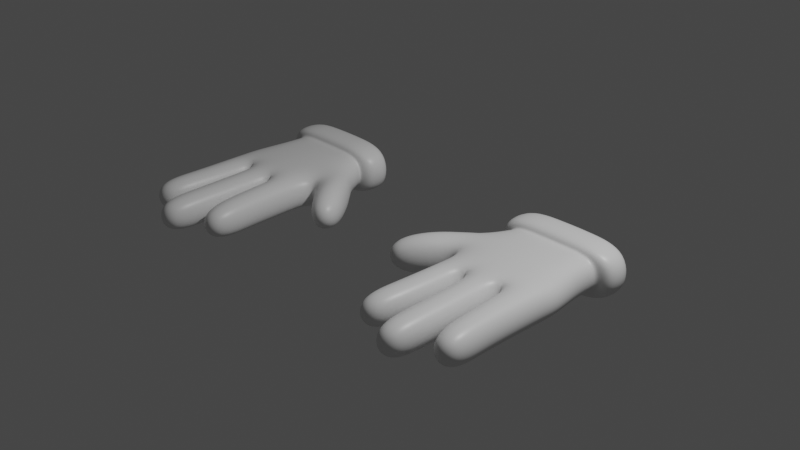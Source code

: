 # Source: gloves.blend  (saved by Blender 2.83.20; exported with 4.5.12 LTS)
import bpy
from mathutils import Matrix  # noqa: F401  (used for matrix-valued properties, if any)

bpy.ops.wm.read_factory_settings(use_empty=True)
scene = bpy.context.scene
scene.name = 'Scene'

# ---- collections
col_collection = bpy.data.collections.new('Collection'); scene.collection.children.link(col_collection)

# ---- materials (node trees are filled in below, after node groups)
mat_material = bpy.data.materials.new('Material')
mat_material.alpha_threshold = 0.0
mat_material.use_transparent_shadow = False
mat_material.line_color = (0.0, 0.0, 0.0, 1.0)

# ---- node groups
ng_auto_smooth = bpy.data.node_groups.new('Auto Smooth', 'GeometryNodeTree')
_s = ng_auto_smooth.interface.new_socket(name='Geometry', in_out='OUTPUT', socket_type='NodeSocketGeometry')
_s = ng_auto_smooth.interface.new_socket(name='Geometry', in_out='INPUT', socket_type='NodeSocketGeometry')
_s = ng_auto_smooth.interface.new_socket(name='Angle', in_out='INPUT', socket_type='NodeSocketFloat')
_s.subtype = 'ANGLE'
_s.min_value = 0.0
_s.max_value = 3.142
ng_auto_smooth.is_modifier = True
_N = ng_auto_smooth.nodes; _L = ng_auto_smooth.links
n0 = _N.new('NodeGroupOutput'); n0.name = 'Group Output'; n0.location = (480, -100)
n1 = _N.new('NodeGroupInput'); n1.name = 'Group Input'; n1.location = (-420, -300)
n2 = _N.new('NodeGroupInput'); n2.name = 'Group Input.001'; n2.location = (-60, -100)
n3 = _N.new('GeometryNodeSetShadeSmooth'); n3.name = 'Set Shade Smooth'; n3.location = (120, -100)
n3.domain = 'EDGE'
n4 = _N.new('GeometryNodeSetShadeSmooth'); n4.name = 'Set Shade Smooth.001'; n4.location = (300, -100)
n5 = _N.new('GeometryNodeInputMeshEdgeAngle'); n5.name = 'Edge Angle'; n5.location = (-420, -220)
n6 = _N.new('GeometryNodeInputEdgeSmooth'); n6.name = 'Is Edge Smooth'; n6.location = (-60, -160)
n7 = _N.new('GeometryNodeInputShadeSmooth'); n7.name = 'Is Face Smooth'; n7.location = (-240, -340)
n8 = _N.new('FunctionNodeBooleanMath'); n8.name = 'Boolean Math'; n8.location = (-60, -220)
n9 = _N.new('FunctionNodeCompare'); n9.name = 'Compare'; n9.location = (-240, -180)
n9.operation = 'LESS_EQUAL'
_L.new(n5.outputs[0], n9.inputs[0])
_L.new(n4.outputs[0], n0.inputs[0])
_L.new(n1.outputs[1], n9.inputs[1])
_L.new(n9.outputs[0], n8.inputs[0])
_L.new(n7.outputs[0], n8.inputs[1])
_L.new(n2.outputs[0], n3.inputs[0])
_L.new(n6.outputs[0], n3.inputs[1])
_L.new(n3.outputs[0], n4.inputs[0])
_L.new(n8.outputs[0], n3.inputs[2])
n0.is_active_output = True

# ---- material node trees
mat_material.use_nodes = True; mat_material.node_tree.nodes.clear()
_N = mat_material.node_tree.nodes; _L = mat_material.node_tree.links
n0 = _N.new('ShaderNodeOutputMaterial'); n0.name = 'Material Output'; n0.location = (300, 300)
n1 = _N.new('ShaderNodeBsdfPrincipled'); n1.name = 'Principled BSDF'; n1.location = (10, 300)
n1.distribution = 'GGX'
n1.subsurface_method = 'BURLEY'
n1.inputs[2].default_value = 0.4
n1.inputs[3].default_value = 1.45
n1.inputs[27].default_value = (0.0, 0.0, 0.0, 1.0)
n1.inputs[28].default_value = 1.0
_L.new(n1.outputs[0], n0.inputs[0])
n0.is_active_output = True

# ---- world
world_world = bpy.data.worlds.new('World'); scene.world = world_world
world_world.use_nodes = True; world_world.node_tree.nodes.clear()
_N = world_world.node_tree.nodes; _L = world_world.node_tree.links
n0 = _N.new('ShaderNodeOutputWorld'); n0.name = 'World Output'; n0.location = (300, 300)
n1 = _N.new('ShaderNodeBackground'); n1.name = 'Background'; n1.location = (10, 300)
n1.inputs[0].default_value = (0.05088, 0.05088, 0.05088, 1.0)
_L.new(n1.outputs[0], n0.inputs[0])
n0.is_active_output = True
world_world.color = (0.05088, 0.05088, 0.05088)
world_world.use_sun_shadow = False
world_world.sun_shadow_jitter_overblur = 0.0

# ---- cameras
cam_camera = bpy.data.cameras.new('Camera')
cam_camera.clip_end = 100.0
cam_camera.ortho_scale = 7.314

# ---- lights
light_light = bpy.data.lights.new('Light', 'POINT')
light_light.transmission_factor = 0.0
light_light.energy = 1000.0
light_light.shadow_soft_size = 0.1
light_light.shadow_maximum_resolution = 0.006
light_light.use_absolute_resolution = True

# ---- meshes
me_cube = bpy.data.meshes.new('Cube')
me_cube.from_pydata([(4.046, 0.8376, 0.3637), (4.046, 0.8376, -0.3637), (4.144, -0.7015, 0.3754), (4.144, -0.7015, -0.3773), (2.046, 0.8376, 0.3637), (2.046, 0.8376, -0.3637), (1.997, -1.021, 0.3754), (1.997, -1.021, -0.3773), (3.38, 0.8376, -0.3637), (2.713, 0.8376, -0.3637), (3.393, -0.8134, 0.4237), (2.679, -0.9198, 0.4237), (2.679, -0.9198, -0.3127), (3.393, -0.8134, -0.3127), (2.713, 0.8376, 0.3637), (3.38, 0.8376, 0.3637), (1.772, 0.3803, -0.3637), (1.966, -0.3945, -0.3637), (4.046, 0.3333, 0.3637), (4.183, -0.3333, 0.3637), (1.966, -0.3945, 0.3637), (1.772, 0.3803, 0.3637), (4.183, -0.3333, -0.3637), (4.046, 0.3333, -0.3637), (2.713, 0.3333, -0.3013), (2.713, -0.3333, -0.3013), (3.38, 0.3333, -0.3013), (3.38, -0.3333, -0.3013), (3.38, 0.3333, 0.4104), (3.38, -0.3333, 0.4104), (2.713, 0.3333, 0.4097), (2.713, -0.3333, 0.4097), (1.868, -2.899, -0.3349), (1.868, -2.899, 0.3349), (2.478, -2.969, 0.3349), (2.478, -2.969, -0.3349), (3.366, -3.332, 0.3493), (2.726, -3.332, 0.3493), (2.726, -3.332, -0.3493), (3.366, -3.332, -0.3493), (4.181, -2.857, 0.3492), (4.181, -2.857, -0.3492), (3.542, -2.886, -0.3492), (3.542, -2.886, 0.3492), (0.6784, -0.9639, -0.2915), (1.077, -1.32, -0.2915), (1.077, -1.32, 0.2915), (0.6784, -0.9639, 0.2915), (2.776, 1.467, -0.2952), (2.235, 1.467, -0.2952), (3.858, 1.467, 0.2952), (3.858, 1.467, -0.2952), (2.235, 1.467, 0.2952), (3.317, 1.467, 0.2952), (3.317, 1.467, -0.2952), (2.776, 1.467, 0.2952), (2.713, 0.8376, -0.5328), (1.718, 0.8376, -0.4833), (4.375, 0.8376, 0.4833), (4.375, 0.8376, -0.4833), (1.718, 0.8376, 0.4833), (3.38, 0.8376, 0.5328), (3.38, 0.8376, -0.5328), (2.713, 0.8376, 0.5328), (4.375, 1.467, -0.4833), (3.38, 1.467, -0.5328), (2.713, 1.467, -0.5328), (1.718, 1.467, -0.4833), (4.375, 1.467, 0.4833), (1.718, 1.467, 0.4833), (3.38, 1.467, 0.5328), (2.713, 1.467, 0.5328), (2.776, 0.1896, -0.2952), (2.235, 0.1896, -0.2952), (3.858, 0.1896, 0.2952), (3.858, 0.1896, -0.2952), (2.235, 0.1896, 0.2952), (3.317, 0.1896, 0.2952), (3.317, 0.1896, -0.2952), (2.776, 0.1896, 0.2952), (4.12, -2.032, -0.3637), (3.454, -2.032, -0.3325), (4.12, -2.032, 0.3637), (3.454, -2.032, 0.3871), (3.377, -2.503, -0.3363), (2.716, -2.503, -0.3363), (2.716, -2.503, 0.3786), (3.377, -2.503, 0.3786), (1.943, -2.063, 0.3637), (2.61, -2.063, 0.3871), (2.61, -2.063, -0.3325), (1.943, -2.063, -0.3637), (1.589, -0.8879, 0.4541), (1.589, -0.8879, -0.4541), (1.243, -0.1404, -0.4541), (1.243, -0.1404, 0.4541), (1.923, 0.7218, 0.3637), (4.046, 0.7007, -0.3637), (1.923, 0.7218, -0.3637), (4.046, 0.7007, 0.3637), (2.713, 0.7007, -0.3357), (3.38, 0.7007, -0.3357), (3.38, 0.7007, 0.3847), (2.713, 0.7007, 0.3844), (3.416, -1.281, -0.3203), (3.416, -1.281, 0.4096), (4.135, -1.212, -0.3721), (4.135, -1.212, 0.3709), (2.691, -1.435, -0.3204), (3.388, -1.363, 0.409), (3.388, -1.363, -0.3204), (2.691, -1.435, 0.409), (2.651, -1.382, 0.4089), (1.975, -1.442, -0.3718), (1.975, -1.442, 0.3707), (2.651, -1.382, -0.3207)], [], [(31, 20, 6, 11), (89, 88, 33, 34), (98, 96, 4, 5), (27, 22, 3, 13), (22, 19, 2, 3), (53, 55, 71, 70), (15, 0, 58, 61), (0, 1, 59, 58), (17, 25, 12, 7), (25, 27, 13, 12), (81, 80, 41, 42), (85, 84, 39, 38), (19, 29, 10, 2), (29, 31, 11, 10), (102, 103, 30, 28), (28, 30, 31, 29), (99, 102, 28, 18), (18, 28, 29, 19), (100, 101, 26, 24), (24, 26, 27, 25), (98, 100, 24, 16), (16, 24, 25, 17), (97, 99, 18, 23), (23, 18, 19, 22), (101, 97, 23, 26), (26, 23, 22, 27), (7, 6, 20, 17), (93, 92, 46, 45), (103, 96, 21, 30), (30, 21, 20, 31), (35, 34, 33, 32), (91, 90, 35, 32), (88, 91, 32, 33), (90, 89, 34, 35), (39, 36, 37, 38), (87, 86, 37, 36), (84, 87, 36, 39), (86, 85, 38, 37), (41, 40, 43, 42), (80, 82, 40, 41), (83, 81, 42, 43), (82, 83, 43, 40), (45, 46, 47, 44), (95, 94, 44, 47), (92, 95, 47, 46), (94, 93, 45, 44), (50, 51, 75, 74), (53, 50, 74, 77), (54, 48, 72, 78), (55, 52, 69, 71), (9, 5, 57, 56), (48, 54, 65, 66), (54, 51, 64, 65), (50, 53, 70, 68), (61, 58, 68, 70), (56, 57, 67, 66), (59, 62, 65, 64), (63, 61, 70, 71), (62, 56, 66, 65), (58, 59, 64, 68), (60, 63, 71, 69), (57, 60, 69, 67), (4, 14, 63, 60), (49, 48, 66, 67), (14, 15, 61, 63), (51, 50, 68, 64), (1, 8, 62, 59), (5, 4, 60, 57), (52, 49, 67, 69), (8, 9, 56, 62), (78, 77, 74, 75), (73, 76, 79, 72), (72, 79, 77, 78), (52, 55, 79, 76), (51, 54, 78, 75), (49, 52, 76, 73), (48, 49, 73, 72), (55, 53, 77, 79), (107, 105, 83, 82), (105, 104, 81, 83), (106, 107, 82, 80), (104, 106, 80, 81), (111, 108, 85, 86), (110, 109, 87, 84), (109, 111, 86, 87), (108, 110, 84, 85), (115, 112, 89, 90), (114, 113, 91, 88), (113, 115, 90, 91), (112, 114, 88, 89), (16, 17, 93, 94), (20, 21, 95, 92), (21, 16, 94, 95), (17, 20, 92, 93), (14, 4, 96, 103), (8, 1, 97, 101), (1, 0, 99, 97), (5, 9, 100, 98), (9, 8, 101, 100), (0, 15, 102, 99), (15, 14, 103, 102), (16, 21, 96, 98), (13, 3, 106, 104), (3, 2, 107, 106), (10, 13, 104, 105), (2, 10, 105, 107), (12, 13, 110, 108), (10, 11, 111, 109), (13, 10, 109, 110), (11, 12, 108, 111), (11, 6, 114, 112), (7, 12, 115, 113), (6, 7, 113, 114), (12, 11, 112, 115)])
me_cube.polygons.foreach_set('use_smooth', [True] * 114)
_uv = me_cube.uv_layers.new(name='UVMap')
_uv.uv.foreach_set('vector', [0.7917, 0.6667, 0.875, 0.6667, 0.875, 0.75, 0.7917, 0.75, 0.7917, 0.75, 0.875, 0.75, 0.875, 0.75, 0.7917, 0.75, 0.375, 0.2126, 0.625, 0.2126, 0.625, 0.25, 0.375, 0.25, 0.2917, 0.6667, 0.375, 0.6667, 0.375, 0.75, 0.2917, 0.75, 0.375, 0.6667, 0.625, 0.6667, 0.625, 0.75, 0.375, 0.75, 0.625, 0.4167, 0.625, 0.3333, 0.625, 0.3333, 0.625, 0.4167, 0.7083, 0.5, 0.625, 0.5, 0.625, 0.5, 0.7083, 0.5, 0.625, 0.5, 0.375, 0.5, 0.375, 0.5, 0.625, 0.5, 0.125, 0.6667, 0.2083, 0.6667, 0.2083, 0.75, 0.125, 0.75, 0.2083, 0.6667, 0.2917, 0.6667, 0.2917, 0.75, 0.2083, 0.75, 0.2917, 0.75, 0.375, 0.75, 0.375, 0.75, 0.2917, 0.75, 0.2083, 0.75, 0.2917, 0.75, 0.2917, 0.75, 0.2083, 0.75, 0.625, 0.6667, 0.7083, 0.6667, 0.7083, 0.75, 0.625, 0.75, 0.7083, 0.6667, 0.7917, 0.6667, 0.7917, 0.75, 0.7083, 0.75, 0.7083, 0.5374, 0.7917, 0.5374, 0.7917, 0.5833, 0.7083, 0.5833, 0.7083, 0.5833, 0.7917, 0.5833, 0.7917, 0.6667, 0.7083, 0.6667, 0.625, 0.5374, 0.7083, 0.5374, 0.7083, 0.5833, 0.625, 0.5833, 0.625, 0.5833, 0.7083, 0.5833, 0.7083, 0.6667, 0.625, 0.6667, 0.2083, 0.5374, 0.2917, 0.5374, 0.2917, 0.5833, 0.2083, 0.5833, 0.2083, 0.5833, 0.2917, 0.5833, 0.2917, 0.6667, 0.2083, 0.6667, 0.125, 0.5374, 0.2083, 0.5374, 0.2083, 0.5833, 0.125, 0.5833, 0.125, 0.5833, 0.2083, 0.5833, 0.2083, 0.6667, 0.125, 0.6667, 0.375, 0.5374, 0.625, 0.5374, 0.625, 0.5833, 0.375, 0.5833, 0.375, 0.5833, 0.625, 0.5833, 0.625, 0.6667, 0.375, 0.6667, 0.2917, 0.5374, 0.375, 0.5374, 0.375, 0.5833, 0.2917, 0.5833, 0.2917, 0.5833, 0.375, 0.5833, 0.375, 0.6667, 0.2917, 0.6667, 0.375, 0.0, 0.625, 0.0, 0.625, 0.08333, 0.375, 0.08333, 0.375, 0.08333, 0.625, 0.08333, 0.625, 0.08333, 0.375, 0.08333, 0.7917, 0.5374, 0.875, 0.5374, 0.875, 0.5833, 0.7917, 0.5833, 0.7917, 0.5833, 0.875, 0.5833, 0.875, 0.6667, 0.7917, 0.6667, 0.375, 0.9167, 0.625, 0.9167, 0.625, 1.0, 0.375, 1.0, 0.125, 0.75, 0.2083, 0.75, 0.2083, 0.75, 0.125, 0.75, 0.625, 0.0, 0.375, 0.0, 0.375, 0.0, 0.625, 0.0, 0.375, 0.9167, 0.625, 0.9167, 0.625, 0.9167, 0.375, 0.9167, 0.375, 0.8333, 0.625, 0.8333, 0.625, 0.9167, 0.375, 0.9167, 0.7083, 0.75, 0.7917, 0.75, 0.7917, 0.75, 0.7083, 0.75, 0.375, 0.8333, 0.625, 0.8333, 0.625, 0.8333, 0.375, 0.8333, 0.625, 0.9167, 0.375, 0.9167, 0.375, 0.9167, 0.625, 0.9167, 0.375, 0.75, 0.625, 0.75, 0.625, 0.8333, 0.375, 0.8333, 0.375, 0.75, 0.625, 0.75, 0.625, 0.75, 0.375, 0.75, 0.625, 0.8333, 0.375, 0.8333, 0.375, 0.8333, 0.625, 0.8333, 0.625, 0.75, 0.7083, 0.75, 0.7083, 0.75, 0.625, 0.75, 0.375, 0.08333, 0.625, 0.08333, 0.625, 0.1667, 0.375, 0.1667, 0.625, 0.1667, 0.375, 0.1667, 0.375, 0.1667, 0.625, 0.1667, 0.875, 0.6667, 0.875, 0.5833, 0.875, 0.5833, 0.875, 0.6667, 0.125, 0.5833, 0.125, 0.6667, 0.125, 0.6667, 0.125, 0.5833, 0.625, 0.5, 0.375, 0.5, 0.375, 0.5, 0.625, 0.5, 0.625, 0.4167, 0.625, 0.5, 0.625, 0.5, 0.625, 0.4167, 0.375, 0.4167, 0.375, 0.3333, 0.375, 0.3333, 0.375, 0.4167, 0.625, 0.3333, 0.625, 0.25, 0.625, 0.25, 0.625, 0.3333, 0.2083, 0.5, 0.125, 0.5, 0.125, 0.5, 0.2083, 0.5, 0.375, 0.3333, 0.375, 0.4167, 0.375, 0.4167, 0.375, 0.3333, 0.375, 0.4167, 0.375, 0.5, 0.375, 0.5, 0.375, 0.4167, 0.625, 0.5, 0.625, 0.4167, 0.625, 0.4167, 0.625, 0.5, 0.7083, 0.5, 0.625, 0.5, 0.625, 0.5, 0.7083, 0.5, 0.2083, 0.5, 0.125, 0.5, 0.125, 0.5, 0.2083, 0.5, 0.375, 0.5, 0.2917, 0.5, 0.2917, 0.5, 0.375, 0.5, 0.7917, 0.5, 0.7083, 0.5, 0.7083, 0.5, 0.7917, 0.5, 0.2917, 0.5, 0.2083, 0.5, 0.2083, 0.5, 0.2917, 0.5, 0.625, 0.5, 0.375, 0.5, 0.375, 0.5, 0.625, 0.5, 0.875, 0.5, 0.7917, 0.5, 0.7917, 0.5, 0.875, 0.5, 0.375, 0.25, 0.625, 0.25, 0.625, 0.25, 0.375, 0.25, 0.875, 0.5, 0.7917, 0.5, 0.7917, 0.5, 0.875, 0.5, 0.375, 0.25, 0.375, 0.3333, 0.375, 0.3333, 0.375, 0.25, 0.7917, 0.5, 0.7083, 0.5, 0.7083, 0.5, 0.7917, 0.5, 0.375, 0.5, 0.625, 0.5, 0.625, 0.5, 0.375, 0.5, 0.375, 0.5, 0.2917, 0.5, 0.2917, 0.5, 0.375, 0.5, 0.375, 0.25, 0.625, 0.25, 0.625, 0.25, 0.375, 0.25, 0.625, 0.25, 0.375, 0.25, 0.375, 0.25, 0.625, 0.25, 0.2917, 0.5, 0.2083, 0.5, 0.2083, 0.5, 0.2917, 0.5, 0.375, 0.4167, 0.625, 0.4167, 0.625, 0.5, 0.375, 0.5, 0.375, 0.25, 0.625, 0.25, 0.625, 0.3333, 0.375, 0.3333, 0.375, 0.3333, 0.625, 0.3333, 0.625, 0.4167, 0.375, 0.4167, 0.625, 0.25, 0.625, 0.3333, 0.625, 0.3333, 0.625, 0.25, 0.375, 0.5, 0.375, 0.4167, 0.375, 0.4167, 0.375, 0.5, 0.375, 0.25, 0.625, 0.25, 0.625, 0.25, 0.375, 0.25, 0.375, 0.3333, 0.375, 0.25, 0.375, 0.25, 0.375, 0.3333, 0.625, 0.3333, 0.625, 0.4167, 0.625, 0.4167, 0.625, 0.3333, 0.625, 0.75, 0.7083, 0.75, 0.7083, 0.75, 0.625, 0.75, 0.625, 0.8333, 0.375, 0.8333, 0.375, 0.8333, 0.625, 0.8333, 0.375, 0.75, 0.625, 0.75, 0.625, 0.75, 0.375, 0.75, 0.2917, 0.75, 0.375, 0.75, 0.375, 0.75, 0.2917, 0.75, 0.625, 0.9167, 0.375, 0.9167, 0.375, 0.9167, 0.625, 0.9167, 0.375, 0.8333, 0.625, 0.8333, 0.625, 0.8333, 0.375, 0.8333, 0.7083, 0.75, 0.7917, 0.75, 0.7917, 0.75, 0.7083, 0.75, 0.2083, 0.75, 0.2917, 0.75, 0.2917, 0.75, 0.2083, 0.75, 0.375, 0.9167, 0.625, 0.9167, 0.625, 0.9167, 0.375, 0.9167, 0.625, 0.0, 0.375, 0.0, 0.375, 0.0, 0.625, 0.0, 0.125, 0.75, 0.2083, 0.75, 0.2083, 0.75, 0.125, 0.75, 0.7917, 0.75, 0.875, 0.75, 0.875, 0.75, 0.7917, 0.75, 0.125, 0.5833, 0.125, 0.6667, 0.125, 0.6667, 0.125, 0.5833, 0.875, 0.6667, 0.875, 0.5833, 0.875, 0.5833, 0.875, 0.6667, 0.625, 0.1667, 0.375, 0.1667, 0.375, 0.1667, 0.625, 0.1667, 0.375, 0.08333, 0.625, 0.08333, 0.625, 0.08333, 0.375, 0.08333, 0.7917, 0.5, 0.875, 0.5, 0.875, 0.5374, 0.7917, 0.5374, 0.2917, 0.5, 0.375, 0.5, 0.375, 0.5374, 0.2917, 0.5374, 0.375, 0.5, 0.625, 0.5, 0.625, 0.5374, 0.375, 0.5374, 0.125, 0.5, 0.2083, 0.5, 0.2083, 0.5374, 0.125, 0.5374, 0.2083, 0.5, 0.2917, 0.5, 0.2917, 0.5374, 0.2083, 0.5374, 0.625, 0.5, 0.7083, 0.5, 0.7083, 0.5374, 0.625, 0.5374, 0.7083, 0.5, 0.7917, 0.5, 0.7917, 0.5374, 0.7083, 0.5374, 0.375, 0.1667, 0.625, 0.1667, 0.625, 0.2126, 0.375, 0.2126, 0.2917, 0.75, 0.375, 0.75, 0.375, 0.75, 0.2917, 0.75, 0.375, 0.75, 0.625, 0.75, 0.625, 0.75, 0.375, 0.75, 0.625, 0.8333, 0.375, 0.8333, 0.375, 0.8333, 0.625, 0.8333, 0.625, 0.75, 0.7083, 0.75, 0.7083, 0.75, 0.625, 0.75, 0.2083, 0.75, 0.2917, 0.75, 0.2917, 0.75, 0.2083, 0.75, 0.7083, 0.75, 0.7917, 0.75, 0.7917, 0.75, 0.7083, 0.75, 0.375, 0.8333, 0.625, 0.8333, 0.625, 0.8333, 0.375, 0.8333, 0.625, 0.9167, 0.375, 0.9167, 0.375, 0.9167, 0.625, 0.9167, 0.7917, 0.75, 0.875, 0.75, 0.875, 0.75, 0.7917, 0.75, 0.125, 0.75, 0.2083, 0.75, 0.2083, 0.75, 0.125, 0.75, 0.625, 0.0, 0.375, 0.0, 0.375, 0.0, 0.625, 0.0, 0.375, 0.9167, 0.625, 0.9167, 0.625, 0.9167, 0.375, 0.9167])
me_cube.materials.append(mat_material)
me_cube.use_remesh_preserve_volume = False
me_cube.use_remesh_preserve_attributes = False
me_cube.use_mirror_vertex_groups = False
me_cube.update()

# ---- objects
ob_gloves = bpy.data.objects.new('Gloves', me_cube)
ob_light = bpy.data.objects.new('Light', light_light)
ob_camera = bpy.data.objects.new('Camera', cam_camera)

# ---- transforms, parenting, visibility, modifiers, constraints
ob_gloves.location = (0.0, 0.0, 0.0)
ob_gloves.scale = (0.5346, 0.5346, 0.5346)
ob_gloves.lock_rotations_4d = False
ob_gloves.empty_display_type = 'ARROWS'
ob_gloves.lineart.crease_threshold = 0.0
_m = ob_gloves.modifiers.new('Subdivision', 'SUBSURF')
_m.uv_smooth = 'PRESERVE_CORNERS'
_m.levels = 3
_m.render_levels = 3
_m = ob_gloves.modifiers.new('Mirror', 'MIRROR')
_m = ob_gloves.modifiers.new('Auto Smooth', 'NODES')
_m.node_group = ng_auto_smooth
_gi = [s.identifier for s in ng_auto_smooth.interface.items_tree if s.item_type == 'SOCKET' and s.in_out == 'INPUT']
_m[_gi[1]] = 0.5236  # Angle
ob_light.location = (4.076, 1.005, 5.904)
ob_light.rotation_euler = (0.6503, 0.05522, 1.866)
ob_light.lock_rotations_4d = False
ob_light.empty_display_type = 'ARROWS'
ob_light.color = (0.0, 0.0, 0.0, 0.0)
ob_light.lineart.crease_threshold = 0.0
ob_camera.location = (7.359, -6.926, 4.958)
ob_camera.rotation_euler = (1.109, 0.0, 0.8149)
ob_camera.lock_rotations_4d = False
ob_camera.empty_display_type = 'ARROWS'
ob_camera.color = (0.0, 0.0, 0.0, 0.0)
ob_camera.display_type = 'WIRE'
ob_camera.lineart.crease_threshold = 0.0

# ---- collection membership
col_collection.objects.link(ob_gloves)
col_collection.objects.link(ob_light)
col_collection.objects.link(ob_camera)

# ---- scene / render settings (as saved in the file)
scene.camera = ob_camera
scene.frame_start = 1; scene.frame_end = 250; scene.frame_set(1)
scene.render.engine = 'BLENDER_EEVEE_NEXT'
scene.cycles.use_denoising = False
scene.cycles.samples = 128
scene.cycles.sampling_pattern = 'TABULATED_SOBOL'
scene.cycles.use_adaptive_sampling = False
scene.cycles.use_light_tree = False
scene.view_settings.view_transform = 'Filmic'
bpy.context.view_layer.update()
